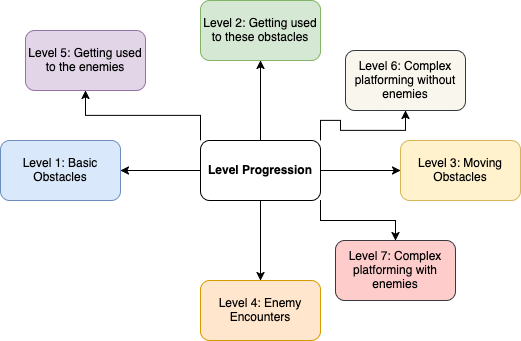

The diagram above was exported from draw.io. Its source (the exported page's mxGraphModel, read from the mxfile embedded in the PNG):
<mxGraphModel dx="1224" dy="739" grid="1" gridSize="10" guides="1" tooltips="1" connect="1" arrows="1" fold="1" page="1" pageScale="1" pageWidth="850" pageHeight="1100" math="0" shadow="0">
  <root>
    <mxCell id="0" />
    <mxCell id="1" parent="0" />
    <mxCell id="_gJa7uOxnStcqYr6LntE-3" value="" style="edgeStyle=orthogonalEdgeStyle;rounded=0;orthogonalLoop=1;jettySize=auto;html=1;" edge="1" parent="1" source="_gJa7uOxnStcqYr6LntE-1" target="_gJa7uOxnStcqYr6LntE-2">
      <mxGeometry relative="1" as="geometry" />
    </mxCell>
    <mxCell id="_gJa7uOxnStcqYr6LntE-5" value="" style="edgeStyle=orthogonalEdgeStyle;rounded=0;orthogonalLoop=1;jettySize=auto;html=1;" edge="1" parent="1" source="_gJa7uOxnStcqYr6LntE-1" target="_gJa7uOxnStcqYr6LntE-4">
      <mxGeometry relative="1" as="geometry" />
    </mxCell>
    <mxCell id="_gJa7uOxnStcqYr6LntE-7" value="" style="edgeStyle=orthogonalEdgeStyle;rounded=0;orthogonalLoop=1;jettySize=auto;html=1;" edge="1" parent="1" source="_gJa7uOxnStcqYr6LntE-1" target="_gJa7uOxnStcqYr6LntE-6">
      <mxGeometry relative="1" as="geometry" />
    </mxCell>
    <mxCell id="_gJa7uOxnStcqYr6LntE-9" value="" style="edgeStyle=orthogonalEdgeStyle;rounded=0;orthogonalLoop=1;jettySize=auto;html=1;" edge="1" parent="1" source="_gJa7uOxnStcqYr6LntE-1" target="_gJa7uOxnStcqYr6LntE-8">
      <mxGeometry relative="1" as="geometry" />
    </mxCell>
    <mxCell id="_gJa7uOxnStcqYr6LntE-12" style="edgeStyle=orthogonalEdgeStyle;rounded=0;orthogonalLoop=1;jettySize=auto;html=1;exitX=0;exitY=0;exitDx=0;exitDy=0;" edge="1" parent="1" source="_gJa7uOxnStcqYr6LntE-1" target="_gJa7uOxnStcqYr6LntE-10">
      <mxGeometry relative="1" as="geometry" />
    </mxCell>
    <mxCell id="_gJa7uOxnStcqYr6LntE-13" style="edgeStyle=orthogonalEdgeStyle;rounded=0;orthogonalLoop=1;jettySize=auto;html=1;exitX=1;exitY=0;exitDx=0;exitDy=0;" edge="1" parent="1" source="_gJa7uOxnStcqYr6LntE-1" target="_gJa7uOxnStcqYr6LntE-14">
      <mxGeometry relative="1" as="geometry">
        <mxPoint x="570" y="170" as="targetPoint" />
      </mxGeometry>
    </mxCell>
    <mxCell id="_gJa7uOxnStcqYr6LntE-15" style="edgeStyle=orthogonalEdgeStyle;rounded=0;orthogonalLoop=1;jettySize=auto;html=1;exitX=1;exitY=1;exitDx=0;exitDy=0;" edge="1" parent="1" source="_gJa7uOxnStcqYr6LntE-1" target="_gJa7uOxnStcqYr6LntE-16">
      <mxGeometry relative="1" as="geometry">
        <mxPoint x="560" y="360" as="targetPoint" />
      </mxGeometry>
    </mxCell>
    <mxCell id="_gJa7uOxnStcqYr6LntE-1" value="Level Progression" style="rounded=1;whiteSpace=wrap;html=1;fontStyle=1" vertex="1" parent="1">
      <mxGeometry x="365" y="230" width="120" height="60" as="geometry" />
    </mxCell>
    <mxCell id="_gJa7uOxnStcqYr6LntE-2" value="Level 1: Basic Obstacles" style="whiteSpace=wrap;html=1;rounded=1;fillColor=#dae8fc;strokeColor=#6c8ebf;" vertex="1" parent="1">
      <mxGeometry x="165" y="230" width="120" height="60" as="geometry" />
    </mxCell>
    <mxCell id="_gJa7uOxnStcqYr6LntE-4" value="Level 2: Getting used to these obstacles" style="whiteSpace=wrap;html=1;rounded=1;fillColor=#d5e8d4;strokeColor=#82b366;" vertex="1" parent="1">
      <mxGeometry x="365" y="90" width="120" height="60" as="geometry" />
    </mxCell>
    <mxCell id="_gJa7uOxnStcqYr6LntE-6" value="Level 3: Moving Obstacles" style="whiteSpace=wrap;html=1;rounded=1;fillColor=#fff2cc;strokeColor=#d6b656;" vertex="1" parent="1">
      <mxGeometry x="565" y="230" width="120" height="60" as="geometry" />
    </mxCell>
    <mxCell id="_gJa7uOxnStcqYr6LntE-8" value="Level 4: Enemy Encounters" style="whiteSpace=wrap;html=1;rounded=1;fillColor=#ffe6cc;strokeColor=#d79b00;" vertex="1" parent="1">
      <mxGeometry x="365" y="370" width="120" height="60" as="geometry" />
    </mxCell>
    <mxCell id="_gJa7uOxnStcqYr6LntE-10" value="Level 5: Getting used to the enemies " style="rounded=1;whiteSpace=wrap;html=1;fillColor=#e1d5e7;strokeColor=#9673a6;" vertex="1" parent="1">
      <mxGeometry x="190" y="120" width="120" height="60" as="geometry" />
    </mxCell>
    <mxCell id="_gJa7uOxnStcqYr6LntE-14" value="Level 6: Complex platforming without enemies" style="rounded=1;whiteSpace=wrap;html=1;fillColor=#f9f7ed;strokeColor=#36393d;" vertex="1" parent="1">
      <mxGeometry x="510" y="140" width="120" height="60" as="geometry" />
    </mxCell>
    <mxCell id="_gJa7uOxnStcqYr6LntE-16" value="Level 7: Complex platforming with enemies" style="rounded=1;whiteSpace=wrap;html=1;fillColor=#ffcccc;strokeColor=#36393d;" vertex="1" parent="1">
      <mxGeometry x="500" y="330" width="120" height="60" as="geometry" />
    </mxCell>
  </root>
</mxGraphModel>